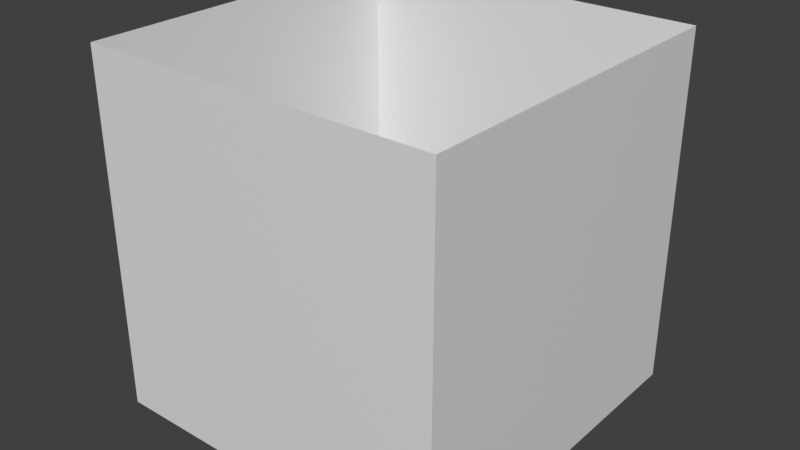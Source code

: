 # Source: Faded-cube.blend  (saved by Blender 3.4.6; exported with 4.5.12 LTS)
import bpy
from mathutils import Matrix  # noqa: F401  (used for matrix-valued properties, if any)

bpy.ops.wm.read_factory_settings(use_empty=True)
scene = bpy.context.scene
scene.name = 'Scene'

# ---- collections
col_collection = bpy.data.collections.new('Collection'); scene.collection.children.link(col_collection)

# ---- materials (node trees are filled in below, after node groups)
mat_bosinn = bpy.data.materials.new('BoSinn')
mat_bosinn.use_transparent_shadow = False

# ---- material node trees
mat_bosinn.use_nodes = True; mat_bosinn.node_tree.nodes.clear()
_N = mat_bosinn.node_tree.nodes; _L = mat_bosinn.node_tree.links
n0 = _N.new('ShaderNodeBsdfPrincipled'); n0.name = 'Principled BSDF'; n0.location = (10, 300)
n0.distribution = 'GGX'
n0.subsurface_method = 'RANDOM_WALK_SKIN'
n0.inputs[3].default_value = 1.45
n0.inputs[27].default_value = (0.0, 0.0, 0.0, 1.0)
n0.inputs[28].default_value = 1.0
n1 = _N.new('ShaderNodeOutputMaterial'); n1.name = 'Material Output'; n1.location = (300, 300)
_L.new(n0.outputs[0], n1.inputs[0])
n1.is_active_output = True

# ---- world
world_world = bpy.data.worlds.new('World'); scene.world = world_world
world_world.use_nodes = True; world_world.node_tree.nodes.clear()
_N = world_world.node_tree.nodes; _L = world_world.node_tree.links
n0 = _N.new('ShaderNodeOutputWorld'); n0.name = 'World Output'; n0.location = (300, 300)
n1 = _N.new('ShaderNodeBackground'); n1.name = 'Background'; n1.location = (10, 300)
n1.inputs[0].default_value = (0.05088, 0.05088, 0.05088, 1.0)
_L.new(n1.outputs[0], n0.inputs[0])
n0.is_active_output = True
world_world.color = (0.05088, 0.05088, 0.05088)
world_world.use_sun_shadow = False
world_world.sun_shadow_jitter_overblur = 0.0

# ---- meshes
me_cube_001 = bpy.data.meshes.new('Cube.001')
me_cube_001.from_pydata([(-1.0, -1.0, -1.0), (-1.0, -1.0, 1.0), (-1.0, 1.0, -1.0), (-1.0, 1.0, 1.0), (1.0, -1.0, -1.0), (1.0, -1.0, 1.0), (1.0, 1.0, -1.0), (1.0, 1.0, 1.0)], [], [(0, 1, 3, 2), (2, 3, 7, 6), (6, 7, 5, 4), (4, 5, 1, 0)])
_uv = me_cube_001.uv_layers.new(name='UVMap')
_uv.uv.foreach_set('vector', [1.0, 5.96e-08, 1.0, 1.0, -1.192e-07, 1.0, 5.96e-08, -1.192e-07, 1.0, 5.96e-08, 1.0, 1.0, -1.192e-07, 1.0, 5.96e-08, -1.192e-07, 1.0, 5.96e-08, 1.0, 1.0, -1.192e-07, 1.0, 5.96e-08, -1.192e-07, 1.0, 5.96e-08, 1.0, 1.0, -1.192e-07, 1.0, 5.96e-08, -1.192e-07])
me_cube_001.materials.append(mat_bosinn)
me_cube_001.update()

# ---- objects
ob_bosinn = bpy.data.objects.new('BoSinn', me_cube_001)

# ---- transforms, parenting, visibility, modifiers, constraints
ob_bosinn.location = (0.0, 0.0, 0.0)

# ---- collection membership
col_collection.objects.link(ob_bosinn)

# ---- scene / render settings (as saved in the file)
scene.frame_start = 1; scene.frame_end = 250; scene.frame_set(1)
scene.render.engine = 'BLENDER_EEVEE_NEXT'
scene.cycles.sampling_pattern = 'TABULATED_SOBOL'
scene.cycles.use_light_tree = False
scene.view_settings.view_transform = 'Standard'
bpy.context.view_layer.update()

# ---- added for rendering (the .blend has no active camera and no usable light): camera, sun
cam_auto = bpy.data.cameras.new('AutoCamera')
cam_auto.lens = 50.0
cam_auto.sensor_width = 36.0
cam_auto.clip_end = 1000.0
ob_auto_camera = bpy.data.objects.new('AutoCamera', cam_auto)
scene.collection.objects.link(ob_auto_camera)
ob_auto_camera.location = (3.20507, -3.84609, 2.56406)
ob_auto_camera.rotation_euler = (1.09748, -7.21219e-08, 0.694738)
scene.camera = ob_auto_camera
light_auto_sun = bpy.data.lights.new('AutoSun', 'SUN')
light_auto_sun.energy = 3.0
light_auto_sun.angle = 0.0523599
ob_auto_sun = bpy.data.objects.new('AutoSun', light_auto_sun)
scene.collection.objects.link(ob_auto_sun)
ob_auto_sun.rotation_euler = (0.872665, 0.174533, 0.523599)
bpy.context.view_layer.update()
